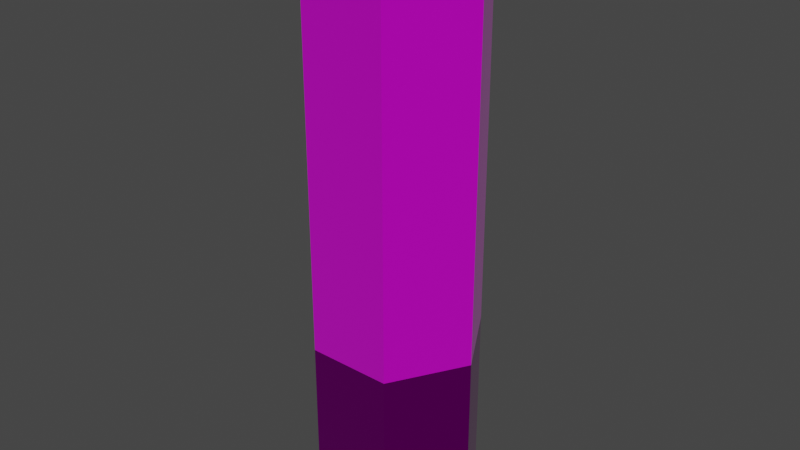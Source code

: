 # Source: 12gauge.blend  (saved by Blender 3.3.6; exported with 4.5.12 LTS)
import bpy
from mathutils import Matrix  # noqa: F401  (used for matrix-valued properties, if any)

bpy.ops.wm.read_factory_settings(use_empty=True)
scene = bpy.context.scene
scene.name = 'Scene'

# ---- collections
col_collection = bpy.data.collections.new('Collection'); scene.collection.children.link(col_collection)

# ---- images (referenced by path relative to the original .blend; pixels are not part of the script)
import os
ASSET_DIR = os.environ.get("B2B_ASSET_DIR", "")  # directory of the original .blend (textures are referenced by path, not embedded)
HERE = os.path.dirname(os.path.abspath(__file__))  # packed textures are extracted next to this script under _unpacked/

def load_image(name, relpath, width, height, colorspace="sRGB"):
    """Load a texture the original file referenced (path relative to the .blend, or extracted next to this script)."""
    p = next((c for c in (os.path.join(HERE, relpath), os.path.join(ASSET_DIR, relpath)) if relpath and os.path.exists(c)), "")
    if p:
        img = bpy.data.images.load(p, check_existing=True)
        img.name = name
    else:  # same state as the original file: an image datablock whose file is absent (Cycles renders it pink)
        img = bpy.data.images.new(name, width, height)
        img.source = "FILE"
        img.filepath = "//" + (relpath or name)
    img.colorspace_settings.name = colorspace
    return img
img_material_002_base_color = load_image('Material.002 Base Color', 'Material.002 Base Color.png', 1024, 1024, 'sRGB')
img_material_001_base_color_001 = load_image('Material.001 Base Color.001', 'Material.001 Base Color.001.png', 1024, 1024, 'sRGB')

# ---- materials (node trees are filled in below, after node groups)
mat_material_002 = bpy.data.materials.new('Material.002')
mat_material_002.use_transparent_shadow = False
mat_material_001 = bpy.data.materials.new('Material.001')
mat_material_001.use_transparent_shadow = False

# ---- material node trees
mat_material_002.use_nodes = True; mat_material_002.node_tree.nodes.clear()
_N = mat_material_002.node_tree.nodes; _L = mat_material_002.node_tree.links
n0 = _N.new('ShaderNodeBsdfPrincipled'); n0.name = 'Principled BSDF'; n0.location = (10, 300)
n0.distribution = 'GGX'
n0.subsurface_method = 'RANDOM_WALK_SKIN'
n0.inputs[1].default_value = 0.5
n0.inputs[2].default_value = 0.325
n0.inputs[3].default_value = 1.45
n0.inputs[24].default_value = 0.04659
n0.inputs[27].default_value = (0.0, 0.0, 0.0, 1.0)
n0.inputs[28].default_value = 1.0
n1 = _N.new('ShaderNodeOutputMaterial'); n1.name = 'Material Output'; n1.location = (300, 300)
n2 = _N.new('ShaderNodeTexImage'); n2.name = 'Image Texture'; n2.location = (-280, 275)
n2.image = img_material_002_base_color
_L.new(n0.outputs[0], n1.inputs[0])
_L.new(n2.outputs[0], n0.inputs[0])
n1.is_active_output = True
mat_material_001.use_nodes = True; mat_material_001.node_tree.nodes.clear()
_N = mat_material_001.node_tree.nodes; _L = mat_material_001.node_tree.links
n0 = _N.new('ShaderNodeBsdfPrincipled'); n0.name = 'Principled BSDF'; n0.location = (10, 300)
n0.distribution = 'GGX'
n0.subsurface_method = 'RANDOM_WALK_SKIN'
n0.inputs[1].default_value = 1.0
n0.inputs[2].default_value = 0.1
n0.inputs[3].default_value = 1.45
n0.inputs[27].default_value = (0.0, 0.0, 0.0, 1.0)
n0.inputs[28].default_value = 1.0
n1 = _N.new('ShaderNodeOutputMaterial'); n1.name = 'Material Output'; n1.location = (300, 300)
n2 = _N.new('ShaderNodeTexImage'); n2.name = 'Image Texture'; n2.location = (-280, 275)
n2.image = img_material_001_base_color_001
_L.new(n0.outputs[0], n1.inputs[0])
_L.new(n2.outputs[0], n0.inputs[0])
n1.is_active_output = True

# ---- world
world_world = bpy.data.worlds.new('World'); scene.world = world_world
world_world.use_nodes = True; world_world.node_tree.nodes.clear()
_N = world_world.node_tree.nodes; _L = world_world.node_tree.links
n0 = _N.new('ShaderNodeOutputWorld'); n0.name = 'World Output'; n0.location = (300, 300)
n1 = _N.new('ShaderNodeBackground'); n1.name = 'Background'; n1.location = (10, 300)
n1.inputs[0].default_value = (0.05088, 0.05088, 0.05088, 1.0)
_L.new(n1.outputs[0], n0.inputs[0])
n0.is_active_output = True
world_world.color = (0.05088, 0.05088, 0.05088)
world_world.use_sun_shadow = False
world_world.sun_shadow_jitter_overblur = 0.0

# ---- meshes
me_cylinder_001 = bpy.data.meshes.new('Cylinder.001')
me_cylinder_001.from_pydata([(0.3645, 0.6313, 2.5), (0.729, 0.0, 2.5), (0.3645, -0.6313, 2.5), (-0.3645, -0.6313, 2.5), (-0.729, 0.0, 2.5), (-0.3645, 0.6313, 2.5), (-0.3645, 0.6313, -1.0), (-0.729, 0.0, -1.0), (-0.3645, -0.6313, -1.0), (0.3645, -0.6313, -1.0), (0.729, 0.0, -1.0), (0.3645, 0.6313, -1.0), (-0.3645, 0.6313, -1.0), (-0.729, 0.0, -1.0), (-0.3645, -0.6313, -1.0), (0.3645, -0.6313, -1.0), (0.729, 0.0, -1.0), (0.3645, 0.6313, -1.0), (0.3645, 0.6313, -2.5), (0.729, 0.0, -2.5), (0.3645, -0.6313, -2.5), (-0.3645, -0.6313, -2.5), (-0.729, 0.0, -2.5), (-0.3645, 0.6313, -2.5), (-0.3645, 0.6313, -1.0), (-0.729, 0.0, -1.0), (-0.3645, -0.6313, -1.0), (0.3645, -0.6313, -1.0), (0.729, 0.0, -1.0), (0.3645, 0.6313, -1.0), (3.407e-09, 8.517e-09, 2.5), (3.407e-09, -8.517e-09, -2.5)], [(12, 13), (16, 17), (15, 16), (14, 15), (13, 14), (17, 12)], [(11, 1, 10), (10, 2, 9), (9, 3, 8), (8, 4, 7), (7, 5, 6), (27, 19, 28), (8, 3, 4), (26, 20, 27), (9, 2, 3), (25, 21, 26), (10, 1, 2), (24, 22, 25), (11, 0, 1), (24, 18, 23), (21, 31, 20), (6, 0, 11), (28, 18, 29), (7, 4, 5), (27, 20, 19), (26, 21, 20), (25, 22, 21), (24, 23, 22), (24, 29, 18), (6, 5, 0), (28, 19, 18), (5, 30, 0), (4, 30, 5), (3, 30, 4), (2, 30, 3), (1, 30, 2), (20, 31, 19), (22, 31, 21), (23, 31, 22), (18, 31, 23), (19, 31, 18), (0, 30, 1)])
me_cylinder_001.polygons.foreach_set('material_index', [0, 0, 0, 0, 0, 1, 0, 1, 0, 1, 0, 1, 0, 1, 1, 0, 1, 0, 1, 1, 1, 1, 1, 0, 1, 0, 0, 0, 0, 0, 1, 1, 1, 1, 1, 0])
_uv = me_cylinder_001.uv_layers.new(name='UVMap')
_uv.uv.foreach_set('vector', [0.5146, 0.0, 0.3676, 0.7059, 0.3676, 0.0, 0.3676, 0.0, 0.2941, 0.7059, 0.2941, 0.0, 0.2941, 0.0, 0.2206, 0.7059, 0.2206, 0.0, 0.2206, 0.0, 0.07352, 0.7059, 0.07352, 0.0, 0.07352, 0.0, 0.0, 0.7059, 5.96e-08, 0.0, 0.5881, 0.6051, 0.6617, 0.3025, 0.6617, 0.6051, 0.2206, 0.0, 0.2206, 0.7059, 0.07352, 0.7059, 0.8087, 0.3025, 0.8822, 0.0, 0.8822, 0.3025, 0.2941, 0.0, 0.2941, 0.7059, 0.2206, 0.7059, 0.6617, 0.3025, 0.8087, 0.0, 0.8087, 0.3025, 0.3676, 0.0, 0.3676, 0.7059, 0.2941, 0.7059, 0.5881, 0.3025, 0.6617, 0.0, 0.6617, 0.3025, 0.5146, 0.0, 0.5146, 0.7059, 0.3676, 0.7059, 0.8822, 0.6051, 0.8087, 0.3025, 0.8822, 0.3025, 0.2547, 0.9265, 0.1273, 0.853, 0.2547, 0.7794, 0.5881, 0.0, 0.5146, 0.7059, 0.5146, 0.0, 0.6617, 0.6051, 0.8087, 0.3025, 0.8087, 0.6051, 0.07352, 0.0, 0.07352, 0.7059, 0.0, 0.7059, 0.5881, 0.6051, 0.5881, 0.3025, 0.6617, 0.3025, 0.8087, 0.3025, 0.8087, 0.0, 0.8822, 0.0, 0.6617, 0.3025, 0.6617, 0.0, 0.8087, 0.0, 0.5881, 0.3025, 0.5881, 0.0, 0.6617, 0.0, 0.8822, 0.6051, 0.8087, 0.6051, 0.8087, 0.3025, 0.5881, 0.0, 0.5881, 0.7059, 0.5146, 0.7059, 0.6617, 0.6051, 0.6617, 0.3025, 0.8087, 0.3025, 0.5881, 0.6786, 0.7155, 0.7521, 0.5881, 0.8256, 0.7155, 0.6051, 0.7155, 0.7521, 0.5881, 0.6786, 0.8428, 0.6786, 0.7155, 0.7521, 0.7155, 0.6051, 0.8428, 0.8256, 0.7155, 0.7521, 0.8428, 0.6786, 0.7155, 0.8992, 0.7155, 0.7521, 0.8428, 0.8256, 0.2547, 0.7794, 0.1273, 0.853, 0.1273, 0.7059, 0.1273, 1.0, 0.1273, 0.853, 0.2547, 0.9265, 0.0, 0.9265, 0.1273, 0.853, 0.1273, 1.0, 0.0, 0.7794, 0.1273, 0.853, 0.0, 0.9265, 0.1273, 0.7059, 0.1273, 0.853, 0.0, 0.7794, 0.5881, 0.8256, 0.7155, 0.7521, 0.7155, 0.8992])
me_cylinder_001.materials.append(mat_material_002)
me_cylinder_001.materials.append(mat_material_001)
me_cylinder_001.use_paint_bone_selection = False
me_cylinder_001.use_paint_mask = True
me_cylinder_001.update()

# ---- objects
ob_shell = bpy.data.objects.new('shell', me_cylinder_001)

# ---- transforms, parenting, visibility, modifiers, constraints
ob_shell.location = (0.0, 0.0, 2.5)
ob_shell.scale = (0.1, 0.1, 0.1)
_vg = ob_shell.vertex_groups.new(name='Plastic')
_vg = ob_shell.vertex_groups.new(name='Metal')

# ---- collection membership
col_collection.objects.link(ob_shell)

# ---- scene / render settings (as saved in the file)
scene.frame_start = 1; scene.frame_end = 250; scene.frame_set(1)
scene.render.engine = 'BLENDER_EEVEE_NEXT'
scene.cycles.sampling_pattern = 'TABULATED_SOBOL'
scene.cycles.use_light_tree = False
scene.view_settings.view_transform = 'Filmic'
bpy.context.view_layer.update()

# ---- added for rendering (the .blend has no active camera and no usable light): camera, sun
cam_auto = bpy.data.cameras.new('AutoCamera')
cam_auto.lens = 50.0
cam_auto.sensor_width = 36.0
cam_auto.clip_end = 1000.0
ob_auto_camera = bpy.data.objects.new('AutoCamera', cam_auto)
scene.collection.objects.link(ob_auto_camera)
ob_auto_camera.location = (0.495838, -0.595006, 2.89667)
ob_auto_camera.rotation_euler = (1.09748, -7.21219e-08, 0.694738)
scene.camera = ob_auto_camera
light_auto_sun = bpy.data.lights.new('AutoSun', 'SUN')
light_auto_sun.energy = 3.0
light_auto_sun.angle = 0.0523599
ob_auto_sun = bpy.data.objects.new('AutoSun', light_auto_sun)
scene.collection.objects.link(ob_auto_sun)
ob_auto_sun.rotation_euler = (0.872665, 0.174533, 0.523599)
bpy.context.view_layer.update()
